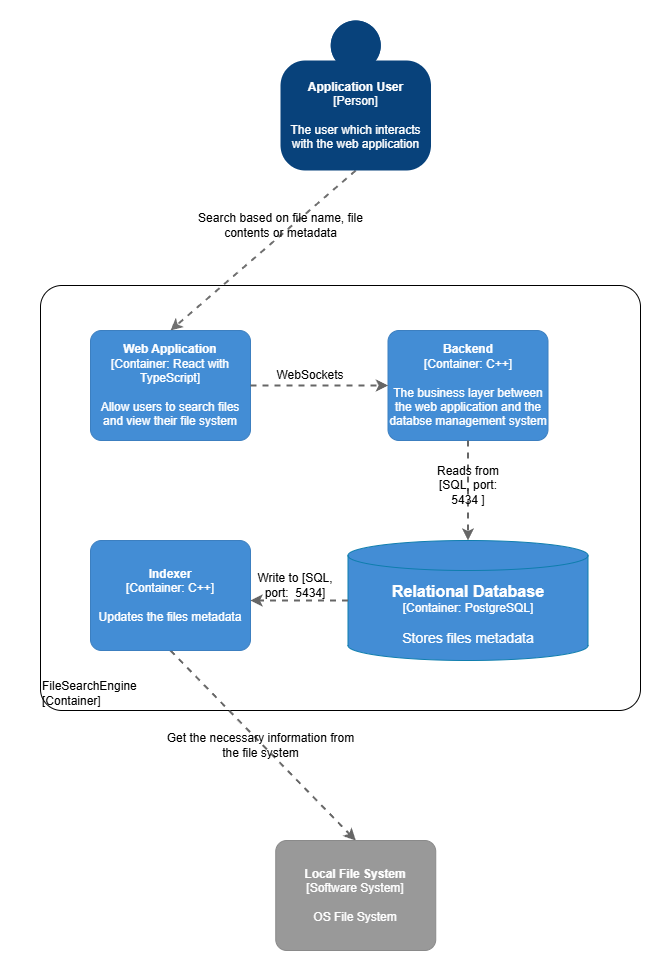

The diagram above was exported from draw.io. Its source (the exported page's mxGraphModel, read from the mxfile embedded in the PNG):
<mxGraphModel dx="255" dy="1027" grid="1" gridSize="10" guides="1" tooltips="1" connect="1" arrows="1" fold="1" page="1" pageScale="1" pageWidth="827" pageHeight="1169" math="0" shadow="0">
  <root>
    <mxCell id="6M9tTkYtrs8H_QPtwX7E-0" />
    <mxCell id="6M9tTkYtrs8H_QPtwX7E-1" parent="6M9tTkYtrs8H_QPtwX7E-0" />
    <mxCell id="yCns_6QYFEV58u_O4GLE-1" value="" style="rounded=0;whiteSpace=wrap;html=1;strokeColor=none;" vertex="1" parent="6M9tTkYtrs8H_QPtwX7E-1">
      <mxGeometry x="1740" y="50" width="670" height="980" as="geometry" />
    </mxCell>
    <object placeholders="1" c4Name="FileSearchEngine" c4Type="ExecutionEnvironment" c4Application="Container" label="&lt;div style=&quot;text-align: left&quot;&gt;%c4Name%&lt;/div&gt;&lt;div style=&quot;text-align: left&quot;&gt;[%c4Application%]&lt;/div&gt;" id="lYJF4gXNzrw0ycB4rWT1-4">
      <mxCell style="rounded=1;whiteSpace=wrap;html=1;labelBackgroundColor=none;fillColor=#ffffff;fontColor=#000000;align=left;arcSize=5;strokeColor=#000000;verticalAlign=bottom;metaEdit=1;metaData={&quot;c4Type&quot;:{&quot;editable&quot;:false}};points=[[0.25,0,0],[0.5,0,0],[0.75,0,0],[1,0.25,0],[1,0.5,0],[1,0.75,0],[0.75,1,0],[0.5,1,0],[0.25,1,0],[0,0.75,0],[0,0.5,0],[0,0.25,0]];" parent="6M9tTkYtrs8H_QPtwX7E-1" vertex="1">
        <mxGeometry x="1780" y="335" width="600" height="425" as="geometry" />
      </mxCell>
    </object>
    <mxCell id="F1U0xFRMl-GzuC9cIUyW-0" style="rounded=0;orthogonalLoop=1;jettySize=auto;html=1;dashed=1;strokeWidth=2;fillColor=#f5f5f5;strokeColor=#666666;exitX=0.5;exitY=1;exitDx=0;exitDy=0;exitPerimeter=0;entryX=0.5;entryY=0;entryDx=0;entryDy=0;entryPerimeter=0;" edge="1" parent="6M9tTkYtrs8H_QPtwX7E-1" source="F1U0xFRMl-GzuC9cIUyW-14" target="F1U0xFRMl-GzuC9cIUyW-3">
      <mxGeometry relative="1" as="geometry">
        <mxPoint x="2190" y="820" as="sourcePoint" />
        <mxPoint x="2470" y="850" as="targetPoint" />
      </mxGeometry>
    </mxCell>
    <mxCell id="F1U0xFRMl-GzuC9cIUyW-1" style="edgeStyle=none;rounded=0;orthogonalLoop=1;jettySize=auto;html=1;dashed=1;strokeColor=#707070;strokeWidth=2;fontColor=#707070;entryX=0.5;entryY=0;entryDx=0;entryDy=0;entryPerimeter=0;exitX=0.5;exitY=1;exitDx=0;exitDy=0;exitPerimeter=0;" edge="1" parent="6M9tTkYtrs8H_QPtwX7E-1" source="F1U0xFRMl-GzuC9cIUyW-2" target="F1U0xFRMl-GzuC9cIUyW-6">
      <mxGeometry relative="1" as="geometry">
        <mxPoint x="2013.766304347826" y="330" as="targetPoint" />
      </mxGeometry>
    </mxCell>
    <object c4Name="Application User" c4Type="Person" c4Description="The user which interacts &#10;with the web application" label="&lt;b&gt;%c4Name%&lt;/b&gt;&lt;div&gt;[%c4Type%]&lt;/div&gt;&lt;br&gt;&lt;div&gt;%c4Description%&lt;/div&gt;" placeholders="1" id="F1U0xFRMl-GzuC9cIUyW-2">
      <mxCell style="html=1;dashed=0;whitespace=wrap;fillColor=#08427b;strokeColor=none;fontColor=#ffffff;shape=mxgraph.c4.person;align=center;metaEdit=1;points=[[0.5,0,0],[1,0.5,0],[1,0.75,0],[0.75,1,0],[0.5,1,0],[0.25,1,0],[0,0.75,0],[0,0.5,0]];metaData={&quot;c4Type&quot;:{&quot;editable&quot;:false}};" vertex="1" parent="6M9tTkYtrs8H_QPtwX7E-1">
        <mxGeometry x="2020" y="70" width="150.5" height="150" as="geometry" />
      </mxCell>
    </object>
    <object placeholders="1" c4Name="Local File System" c4Type="Software System" c4Description="OS File System" label="&lt;b&gt;%c4Name%&lt;/b&gt;&lt;div&gt;[%c4Type%]&lt;/div&gt;&lt;br&gt;&lt;div&gt;%c4Description%&lt;/div&gt;" id="F1U0xFRMl-GzuC9cIUyW-3">
      <mxCell style="rounded=1;whiteSpace=wrap;html=1;labelBackgroundColor=none;fillColor=#999999;fontColor=#ffffff;align=center;arcSize=10;strokeColor=#8A8A8A;metaEdit=1;metaData={&quot;c4Type&quot;:{&quot;editable&quot;:false}};points=[[0.25,0,0],[0.5,0,0],[0.75,0,0],[1,0.25,0],[1,0.5,0],[1,0.75,0],[0.75,1,0],[0.5,1,0],[0.25,1,0],[0,0.75,0],[0,0.5,0],[0,0.25,0]];" vertex="1" parent="6M9tTkYtrs8H_QPtwX7E-1">
        <mxGeometry x="2015.25" y="890" width="160" height="110.00000000000001" as="geometry" />
      </mxCell>
    </object>
    <object placeholders="1" c4Name="Web Application" c4Type="Container" c4Technology="React with TypeScript" c4Description="Allow users to search files and view their file system" label="&lt;b&gt;%c4Name%&lt;/b&gt;&lt;div&gt;[%c4Type%: %c4Technology%]&lt;/div&gt;&lt;br&gt;&lt;div&gt;%c4Description%&lt;/div&gt;" link="data:page/id,2XVK7RYDKxdhMDquu4st" id="F1U0xFRMl-GzuC9cIUyW-6">
      <mxCell style="rounded=1;whiteSpace=wrap;html=1;labelBackgroundColor=none;fillColor=#438DD5;fontColor=#ffffff;align=center;arcSize=10;strokeColor=#3C7FC0;metaEdit=1;metaData={&quot;c4Type&quot;:{&quot;editable&quot;:false}};points=[[0.25,0,0],[0.5,0,0],[0.75,0,0],[1,0.25,0],[1,0.5,0],[1,0.75,0],[0.75,1,0],[0.5,1,0],[0.25,1,0],[0,0.75,0],[0,0.5,0],[0,0.25,0]];" vertex="1" parent="6M9tTkYtrs8H_QPtwX7E-1">
        <mxGeometry x="1830" y="380" width="160" height="110.00000000000001" as="geometry" />
      </mxCell>
    </object>
    <object placeholders="1" c4Name="Backend" c4Type="Container" c4Technology="C++" c4Description="The business layer between the web application and the databse management system" label="&lt;b&gt;%c4Name%&lt;/b&gt;&lt;div&gt;[%c4Type%: %c4Technology%]&lt;/div&gt;&lt;br&gt;&lt;div&gt;%c4Description%&lt;/div&gt;" id="F1U0xFRMl-GzuC9cIUyW-7">
      <mxCell style="rounded=1;whiteSpace=wrap;html=1;labelBackgroundColor=none;fillColor=#438DD5;fontColor=#ffffff;align=center;arcSize=10;strokeColor=#3C7FC0;metaEdit=1;metaData={&quot;c4Type&quot;:{&quot;editable&quot;:false}};points=[[0.25,0,0],[0.5,0,0],[0.75,0,0],[1,0.25,0],[1,0.5,0],[1,0.75,0],[0.75,1,0],[0.5,1,0],[0.25,1,0],[0,0.75,0],[0,0.5,0],[0,0.25,0]];" vertex="1" parent="6M9tTkYtrs8H_QPtwX7E-1">
        <mxGeometry x="2127.5" y="380" width="160" height="110.00000000000001" as="geometry" />
      </mxCell>
    </object>
    <object placeholders="1" c4Name="Relational Database" c4Type="Container" c4Technology="PostgreSQL" c4Description="Stores files metadata" label="&lt;font style=&quot;font-size: 16px&quot;&gt;&lt;b&gt;%c4Name%&lt;/b&gt;&lt;/font&gt;&lt;div&gt;[%c4Type%:&amp;nbsp;%c4Technology%]&lt;/div&gt;&lt;br&gt;&lt;div&gt;&lt;font style=&quot;font-size: 14px&quot;&gt;%c4Description%&lt;/font&gt;&lt;/div&gt;" id="F1U0xFRMl-GzuC9cIUyW-12">
      <mxCell style="shape=cylinder3;size=15;whiteSpace=wrap;html=1;boundedLbl=1;rounded=0;labelBackgroundColor=none;fillColor=#438DD5;fontSize=12;fontColor=#ffffff;align=center;strokeColor=#0E7DAD;metaEdit=1;points=[[0.5,0,0],[1,0.25,0],[1,0.5,0],[1,0.75,0],[0.5,1,0],[0,0.75,0],[0,0.5,0],[0,0.25,0]];resizable=0;" vertex="1" parent="6M9tTkYtrs8H_QPtwX7E-1">
        <mxGeometry x="2087.5" y="590" width="240" height="120" as="geometry" />
      </mxCell>
    </object>
    <mxCell id="F1U0xFRMl-GzuC9cIUyW-13" style="edgeStyle=orthogonalEdgeStyle;rounded=0;orthogonalLoop=1;jettySize=auto;html=1;dashed=1;strokeWidth=2;fillColor=#f5f5f5;strokeColor=#666666;exitX=0.5;exitY=1;exitDx=0;exitDy=0;exitPerimeter=0;entryX=0.5;entryY=0;entryDx=0;entryDy=0;entryPerimeter=0;" edge="1" parent="6M9tTkYtrs8H_QPtwX7E-1" source="F1U0xFRMl-GzuC9cIUyW-7" target="F1U0xFRMl-GzuC9cIUyW-12">
      <mxGeometry relative="1" as="geometry">
        <mxPoint x="2089.38" y="810" as="sourcePoint" />
        <mxPoint x="2089" y="710" as="targetPoint" />
      </mxGeometry>
    </mxCell>
    <object placeholders="1" c4Name="Indexer" c4Type="Container" c4Technology="C++" c4Description="Updates the files metadata" label="&lt;b&gt;%c4Name%&lt;/b&gt;&lt;div&gt;[%c4Type%: %c4Technology%]&lt;/div&gt;&lt;br&gt;&lt;div&gt;%c4Description%&lt;/div&gt;" id="F1U0xFRMl-GzuC9cIUyW-14">
      <mxCell style="rounded=1;whiteSpace=wrap;html=1;labelBackgroundColor=none;fillColor=#438DD5;fontColor=#ffffff;align=center;arcSize=10;strokeColor=#3C7FC0;metaEdit=1;metaData={&quot;c4Type&quot;:{&quot;editable&quot;:false}};points=[[0.25,0,0],[0.5,0,0],[0.75,0,0],[1,0.25,0],[1,0.5,0],[1,0.75,0],[0.75,1,0],[0.5,1,0],[0.25,1,0],[0,0.75,0],[0,0.5,0],[0,0.25,0]];" vertex="1" parent="6M9tTkYtrs8H_QPtwX7E-1">
        <mxGeometry x="1830" y="590" width="160" height="110.00000000000001" as="geometry" />
      </mxCell>
    </object>
    <mxCell id="AD14lbTcVzY38HZl0bmQ-0" value="Search based on file name, file contents or metadata" style="text;html=1;align=center;verticalAlign=middle;whiteSpace=wrap;rounded=0;" vertex="1" parent="6M9tTkYtrs8H_QPtwX7E-1">
      <mxGeometry x="1920" y="240" width="201" height="70" as="geometry" />
    </mxCell>
    <mxCell id="8qibAiFidlVgkeybttcZ-0" value="Get the necessary information from the file system" style="text;html=1;align=center;verticalAlign=middle;whiteSpace=wrap;rounded=0;" vertex="1" parent="6M9tTkYtrs8H_QPtwX7E-1">
      <mxGeometry x="1900" y="760" width="201" height="70" as="geometry" />
    </mxCell>
    <mxCell id="Pu1Qp0KpCB4qtLmMlq_N-0" value="WebSockets" style="text;html=1;align=center;verticalAlign=middle;whiteSpace=wrap;rounded=0;" vertex="1" parent="6M9tTkYtrs8H_QPtwX7E-1">
      <mxGeometry x="2020" y="410" width="60" height="30" as="geometry" />
    </mxCell>
    <mxCell id="Pu1Qp0KpCB4qtLmMlq_N-1" value="Reads from [SQL, port: 5434 ]" style="text;html=1;align=center;verticalAlign=middle;whiteSpace=wrap;rounded=0;" vertex="1" parent="6M9tTkYtrs8H_QPtwX7E-1">
      <mxGeometry x="2162.5" y="520" width="90" height="30" as="geometry" />
    </mxCell>
    <mxCell id="Pu1Qp0KpCB4qtLmMlq_N-4" value="Write to [SQL, port:&amp;nbsp; 5434]" style="text;html=1;align=center;verticalAlign=middle;whiteSpace=wrap;rounded=0;" vertex="1" parent="6M9tTkYtrs8H_QPtwX7E-1">
      <mxGeometry x="1990" y="620" width="90" height="30" as="geometry" />
    </mxCell>
    <mxCell id="_KMZU_-4wJtbFzGCZOXa-0" style="rounded=0;orthogonalLoop=1;jettySize=auto;html=1;dashed=1;strokeWidth=2;fillColor=#f5f5f5;strokeColor=#666666;exitX=1;exitY=0.5;exitDx=0;exitDy=0;exitPerimeter=0;entryX=0;entryY=0.5;entryDx=0;entryDy=0;entryPerimeter=0;" edge="1" parent="6M9tTkYtrs8H_QPtwX7E-1" source="F1U0xFRMl-GzuC9cIUyW-6" target="F1U0xFRMl-GzuC9cIUyW-7">
      <mxGeometry relative="1" as="geometry">
        <mxPoint x="2180" y="800" as="sourcePoint" />
        <mxPoint x="2365" y="990" as="targetPoint" />
      </mxGeometry>
    </mxCell>
    <mxCell id="_KMZU_-4wJtbFzGCZOXa-1" style="rounded=0;orthogonalLoop=1;jettySize=auto;html=1;dashed=1;strokeWidth=2;fillColor=#f5f5f5;strokeColor=#666666;exitX=0;exitY=0.5;exitDx=0;exitDy=0;exitPerimeter=0;entryX=0;entryY=1;entryDx=0;entryDy=0;" edge="1" parent="6M9tTkYtrs8H_QPtwX7E-1" source="F1U0xFRMl-GzuC9cIUyW-12" target="Pu1Qp0KpCB4qtLmMlq_N-4">
      <mxGeometry relative="1" as="geometry">
        <mxPoint x="2000" y="445" as="sourcePoint" />
        <mxPoint x="2138" y="445" as="targetPoint" />
      </mxGeometry>
    </mxCell>
  </root>
</mxGraphModel>